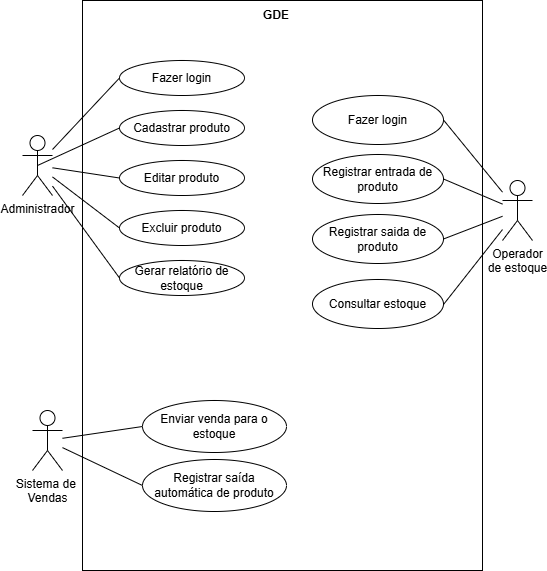

The diagram above was exported from draw.io. Its source (the exported page's mxGraphModel, read from the mxfile embedded in the PNG):
<mxGraphModel dx="1489" dy="753" grid="1" gridSize="10" guides="1" tooltips="1" connect="1" arrows="1" fold="1" page="1" pageScale="1" pageWidth="827" pageHeight="1169" math="0" shadow="0">
  <root>
    <mxCell id="0" />
    <mxCell id="1" parent="0" />
    <mxCell id="D2f12qAsYbyT0LWpYVg6-43" parent="1" style="rounded=0;whiteSpace=wrap;html=1;" value="" vertex="1">
      <mxGeometry height="570" width="400" x="220" y="20" as="geometry" />
    </mxCell>
    <mxCell id="D2f12qAsYbyT0LWpYVg6-1" parent="1" style="shape=umlActor;verticalLabelPosition=bottom;verticalAlign=top;html=1;outlineConnect=0;" value="Administrador" vertex="1">
      <mxGeometry height="60" width="30" x="160" y="155" as="geometry" />
    </mxCell>
    <mxCell id="D2f12qAsYbyT0LWpYVg6-2" parent="1" style="shape=umlActor;verticalLabelPosition=bottom;verticalAlign=top;html=1;outlineConnect=0;" value="Sistema de&amp;nbsp;&lt;br&gt;Vendas" vertex="1">
      <mxGeometry height="60" width="30" x="170" y="430" as="geometry" />
    </mxCell>
    <mxCell id="D2f12qAsYbyT0LWpYVg6-3" parent="1" style="shape=umlActor;verticalLabelPosition=bottom;verticalAlign=top;html=1;outlineConnect=0;" value="Operador &lt;br&gt;de estoque" vertex="1">
      <mxGeometry height="60" width="30" x="640" y="200" as="geometry" />
    </mxCell>
    <mxCell id="D2f12qAsYbyT0LWpYVg6-17" edge="1" parent="1" source="D2f12qAsYbyT0LWpYVg6-9" style="rounded=0;orthogonalLoop=1;jettySize=auto;html=1;exitX=1;exitY=0.5;exitDx=0;exitDy=0;endArrow=none;endFill=0;" target="D2f12qAsYbyT0LWpYVg6-1">
      <mxGeometry relative="1" as="geometry">
        <mxPoint x="200" y="180" as="targetPoint" />
      </mxGeometry>
    </mxCell>
    <mxCell id="D2f12qAsYbyT0LWpYVg6-9" parent="1" style="ellipse;whiteSpace=wrap;html=1;flipV=1;legacyAnchorPoints=0;flipH=1;" value="Fazer login" vertex="1">
      <mxGeometry height="35" width="125" x="257" y="80" as="geometry" />
    </mxCell>
    <mxCell id="D2f12qAsYbyT0LWpYVg6-10" parent="1" style="ellipse;whiteSpace=wrap;html=1;flipV=1;legacyAnchorPoints=0;flipH=1;" value="Cadastrar produto" vertex="1">
      <mxGeometry height="35" width="125" x="257" y="130" as="geometry" />
    </mxCell>
    <mxCell id="D2f12qAsYbyT0LWpYVg6-11" parent="1" style="ellipse;whiteSpace=wrap;html=1;flipV=1;legacyAnchorPoints=0;flipH=1;" value="Editar produto" vertex="1">
      <mxGeometry height="35" width="125" x="257" y="180" as="geometry" />
    </mxCell>
    <mxCell id="D2f12qAsYbyT0LWpYVg6-12" parent="1" style="ellipse;whiteSpace=wrap;html=1;flipV=1;legacyAnchorPoints=0;flipH=1;" value="Excluir produto" vertex="1">
      <mxGeometry height="35" width="125" x="257" y="230" as="geometry" />
    </mxCell>
    <mxCell id="D2f12qAsYbyT0LWpYVg6-13" parent="1" style="ellipse;whiteSpace=wrap;html=1;flipV=1;legacyAnchorPoints=0;flipH=1;" value="Gerar relatório de estoque" vertex="1">
      <mxGeometry height="35" width="125" x="257" y="280" as="geometry" />
    </mxCell>
    <mxCell id="D2f12qAsYbyT0LWpYVg6-19" edge="1" parent="1" source="D2f12qAsYbyT0LWpYVg6-1" style="rounded=0;orthogonalLoop=1;jettySize=auto;html=1;endArrow=none;endFill=0;entryX=1;entryY=0.5;entryDx=0;entryDy=0;exitX=0.5;exitY=0.5;exitDx=0;exitDy=0;exitPerimeter=0;" target="D2f12qAsYbyT0LWpYVg6-10">
      <mxGeometry relative="1" as="geometry">
        <mxPoint x="200" y="190" as="sourcePoint" />
        <mxPoint x="240" y="252" as="targetPoint" />
      </mxGeometry>
    </mxCell>
    <mxCell id="D2f12qAsYbyT0LWpYVg6-20" edge="1" parent="1" source="D2f12qAsYbyT0LWpYVg6-1" style="rounded=0;orthogonalLoop=1;jettySize=auto;html=1;endArrow=none;endFill=0;entryX=1;entryY=0.5;entryDx=0;entryDy=0;" target="D2f12qAsYbyT0LWpYVg6-11">
      <mxGeometry relative="1" as="geometry">
        <mxPoint x="200" y="198" as="sourcePoint" />
        <mxPoint x="230" y="282" as="targetPoint" />
      </mxGeometry>
    </mxCell>
    <mxCell id="D2f12qAsYbyT0LWpYVg6-21" edge="1" parent="1" source="D2f12qAsYbyT0LWpYVg6-12" style="rounded=0;orthogonalLoop=1;jettySize=auto;html=1;exitX=1;exitY=0.5;exitDx=0;exitDy=0;endArrow=none;endFill=0;" target="D2f12qAsYbyT0LWpYVg6-1">
      <mxGeometry relative="1" as="geometry">
        <mxPoint x="287" y="250" as="sourcePoint" />
        <mxPoint x="200" y="210" as="targetPoint" />
      </mxGeometry>
    </mxCell>
    <mxCell id="D2f12qAsYbyT0LWpYVg6-22" edge="1" parent="1" source="D2f12qAsYbyT0LWpYVg6-13" style="rounded=0;orthogonalLoop=1;jettySize=auto;html=1;exitX=1;exitY=0.5;exitDx=0;exitDy=0;endArrow=none;endFill=0;" target="D2f12qAsYbyT0LWpYVg6-1">
      <mxGeometry relative="1" as="geometry">
        <mxPoint x="297" y="290" as="sourcePoint" />
        <mxPoint x="240" y="372" as="targetPoint" />
      </mxGeometry>
    </mxCell>
    <mxCell id="D2f12qAsYbyT0LWpYVg6-25" parent="1" style="ellipse;whiteSpace=wrap;html=1;flipV=1;legacyAnchorPoints=0;flipH=1;" value="Fazer login" vertex="1">
      <mxGeometry height="49" width="131" x="450" y="115" as="geometry" />
    </mxCell>
    <mxCell id="D2f12qAsYbyT0LWpYVg6-26" parent="1" style="ellipse;whiteSpace=wrap;html=1;flipV=1;legacyAnchorPoints=0;flipH=1;" value="Registrar entrada de produto" vertex="1">
      <mxGeometry height="49" width="131" x="450" y="174" as="geometry" />
    </mxCell>
    <mxCell id="D2f12qAsYbyT0LWpYVg6-27" parent="1" style="ellipse;whiteSpace=wrap;html=1;flipV=1;legacyAnchorPoints=0;flipH=1;" value="Registrar saida de produto" vertex="1">
      <mxGeometry height="49" width="131" x="450" y="234" as="geometry" />
    </mxCell>
    <mxCell id="D2f12qAsYbyT0LWpYVg6-28" parent="1" style="ellipse;whiteSpace=wrap;html=1;flipV=1;legacyAnchorPoints=0;flipH=1;" value="Consultar estoque" vertex="1">
      <mxGeometry height="49" width="131" x="450" y="299" as="geometry" />
    </mxCell>
    <mxCell id="D2f12qAsYbyT0LWpYVg6-31" edge="1" parent="1" source="D2f12qAsYbyT0LWpYVg6-3" style="rounded=0;orthogonalLoop=1;jettySize=auto;html=1;endArrow=none;endFill=0;entryX=0;entryY=0.5;entryDx=0;entryDy=0;" target="D2f12qAsYbyT0LWpYVg6-25">
      <mxGeometry relative="1" as="geometry">
        <mxPoint x="677" y="140" as="sourcePoint" />
        <mxPoint x="610" y="211" as="targetPoint" />
      </mxGeometry>
    </mxCell>
    <mxCell id="D2f12qAsYbyT0LWpYVg6-32" edge="1" parent="1" source="D2f12qAsYbyT0LWpYVg6-3" style="rounded=0;orthogonalLoop=1;jettySize=auto;html=1;endArrow=none;endFill=0;entryX=0;entryY=0.5;entryDx=0;entryDy=0;" target="D2f12qAsYbyT0LWpYVg6-26">
      <mxGeometry relative="1" as="geometry">
        <mxPoint x="630" y="230" as="sourcePoint" />
        <mxPoint x="590" y="271" as="targetPoint" />
      </mxGeometry>
    </mxCell>
    <mxCell id="D2f12qAsYbyT0LWpYVg6-33" edge="1" parent="1" source="D2f12qAsYbyT0LWpYVg6-3" style="rounded=0;orthogonalLoop=1;jettySize=auto;html=1;endArrow=none;endFill=0;entryX=0;entryY=0.5;entryDx=0;entryDy=0;" target="D2f12qAsYbyT0LWpYVg6-27">
      <mxGeometry relative="1" as="geometry">
        <mxPoint x="657" y="270" as="sourcePoint" />
        <mxPoint x="590" y="341" as="targetPoint" />
      </mxGeometry>
    </mxCell>
    <mxCell id="D2f12qAsYbyT0LWpYVg6-34" edge="1" parent="1" source="D2f12qAsYbyT0LWpYVg6-3" style="rounded=0;orthogonalLoop=1;jettySize=auto;html=1;endArrow=none;endFill=0;">
      <mxGeometry relative="1" as="geometry">
        <mxPoint x="677" y="320" as="sourcePoint" />
        <mxPoint x="581" y="324" as="targetPoint" />
      </mxGeometry>
    </mxCell>
    <mxCell id="D2f12qAsYbyT0LWpYVg6-35" parent="1" style="ellipse;whiteSpace=wrap;html=1;flipV=1;legacyAnchorPoints=0;flipH=1;" value="Enviar venda para o estoque" vertex="1">
      <mxGeometry height="52" width="144" x="280" y="420" as="geometry" />
    </mxCell>
    <mxCell id="D2f12qAsYbyT0LWpYVg6-36" parent="1" style="ellipse;whiteSpace=wrap;html=1;flipV=1;legacyAnchorPoints=0;flipH=1;" value="Registrar saída automática de produto" vertex="1">
      <mxGeometry height="52" width="144" x="280" y="479" as="geometry" />
    </mxCell>
    <mxCell id="D2f12qAsYbyT0LWpYVg6-40" edge="1" parent="1" source="D2f12qAsYbyT0LWpYVg6-35" style="rounded=0;orthogonalLoop=1;jettySize=auto;html=1;endArrow=none;endFill=0;exitX=1;exitY=0.5;exitDx=0;exitDy=0;" target="D2f12qAsYbyT0LWpYVg6-2">
      <mxGeometry relative="1" as="geometry">
        <mxPoint x="260" y="440" as="sourcePoint" />
        <mxPoint x="230" y="515" as="targetPoint" />
      </mxGeometry>
    </mxCell>
    <mxCell id="D2f12qAsYbyT0LWpYVg6-41" edge="1" parent="1" source="D2f12qAsYbyT0LWpYVg6-36" style="rounded=0;orthogonalLoop=1;jettySize=auto;html=1;endArrow=none;endFill=0;exitX=1;exitY=0.5;exitDx=0;exitDy=0;" target="D2f12qAsYbyT0LWpYVg6-2">
      <mxGeometry relative="1" as="geometry">
        <mxPoint x="330" y="480" as="sourcePoint" />
        <mxPoint x="250" y="492" as="targetPoint" />
      </mxGeometry>
    </mxCell>
    <mxCell id="D2f12qAsYbyT0LWpYVg6-45" parent="1" style="text;html=1;whiteSpace=wrap;strokeColor=none;fillColor=none;align=center;verticalAlign=middle;rounded=0;" value="&lt;b&gt;GDE&lt;/b&gt;" vertex="1">
      <mxGeometry height="30" width="60" x="384" y="20" as="geometry" />
    </mxCell>
  </root>
</mxGraphModel>